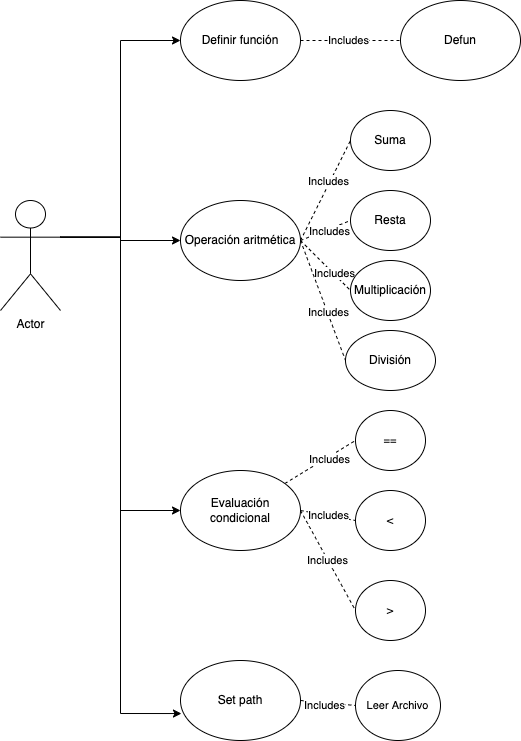

The diagram above was exported from draw.io. Its source (the exported page's mxGraphModel, read from the mxfile embedded in the PNG):
<mxGraphModel dx="857" dy="619" grid="1" gridSize="10" guides="1" tooltips="1" connect="1" arrows="1" fold="1" page="1" pageScale="1" pageWidth="850" pageHeight="1100" math="0" shadow="0">
  <root>
    <mxCell id="bXg6YDQ3-RYh3HMtNtCb-0" />
    <mxCell id="bXg6YDQ3-RYh3HMtNtCb-1" parent="bXg6YDQ3-RYh3HMtNtCb-0" />
    <mxCell id="bXg6YDQ3-RYh3HMtNtCb-8" style="edgeStyle=orthogonalEdgeStyle;rounded=0;orthogonalLoop=1;jettySize=auto;html=1;exitX=1;exitY=0.3333333333333333;exitDx=0;exitDy=0;exitPerimeter=0;entryX=0;entryY=0.5;entryDx=0;entryDy=0;" edge="1" parent="bXg6YDQ3-RYh3HMtNtCb-1" source="bXg6YDQ3-RYh3HMtNtCb-2" target="bXg6YDQ3-RYh3HMtNtCb-4">
      <mxGeometry relative="1" as="geometry" />
    </mxCell>
    <mxCell id="bXg6YDQ3-RYh3HMtNtCb-9" style="edgeStyle=orthogonalEdgeStyle;rounded=0;orthogonalLoop=1;jettySize=auto;html=1;exitX=1;exitY=0.3333333333333333;exitDx=0;exitDy=0;exitPerimeter=0;entryX=0;entryY=0.5;entryDx=0;entryDy=0;" edge="1" parent="bXg6YDQ3-RYh3HMtNtCb-1" source="bXg6YDQ3-RYh3HMtNtCb-2" target="bXg6YDQ3-RYh3HMtNtCb-5">
      <mxGeometry relative="1" as="geometry" />
    </mxCell>
    <mxCell id="bXg6YDQ3-RYh3HMtNtCb-10" style="edgeStyle=orthogonalEdgeStyle;rounded=0;orthogonalLoop=1;jettySize=auto;html=1;exitX=1;exitY=0.3333333333333333;exitDx=0;exitDy=0;exitPerimeter=0;entryX=0;entryY=0.5;entryDx=0;entryDy=0;" edge="1" parent="bXg6YDQ3-RYh3HMtNtCb-1" source="bXg6YDQ3-RYh3HMtNtCb-2" target="bXg6YDQ3-RYh3HMtNtCb-6">
      <mxGeometry relative="1" as="geometry" />
    </mxCell>
    <mxCell id="bXg6YDQ3-RYh3HMtNtCb-11" style="edgeStyle=orthogonalEdgeStyle;rounded=0;orthogonalLoop=1;jettySize=auto;html=1;exitX=1;exitY=0.3333333333333333;exitDx=0;exitDy=0;exitPerimeter=0;entryX=0.008;entryY=0.663;entryDx=0;entryDy=0;entryPerimeter=0;" edge="1" parent="bXg6YDQ3-RYh3HMtNtCb-1" source="bXg6YDQ3-RYh3HMtNtCb-2" target="bXg6YDQ3-RYh3HMtNtCb-7">
      <mxGeometry relative="1" as="geometry" />
    </mxCell>
    <mxCell id="bXg6YDQ3-RYh3HMtNtCb-2" value="Actor" style="shape=umlActor;verticalLabelPosition=bottom;verticalAlign=top;html=1;" vertex="1" parent="bXg6YDQ3-RYh3HMtNtCb-1">
      <mxGeometry x="40" y="240" width="60" height="110" as="geometry" />
    </mxCell>
    <mxCell id="bXg6YDQ3-RYh3HMtNtCb-4" value="Definir función" style="ellipse;whiteSpace=wrap;html=1;" vertex="1" parent="bXg6YDQ3-RYh3HMtNtCb-1">
      <mxGeometry x="220" y="40" width="120" height="80" as="geometry" />
    </mxCell>
    <mxCell id="bXg6YDQ3-RYh3HMtNtCb-20" style="edgeStyle=none;shape=connector;rounded=0;orthogonalLoop=1;jettySize=auto;html=1;exitX=1;exitY=0.5;exitDx=0;exitDy=0;entryX=0;entryY=0.5;entryDx=0;entryDy=0;dashed=1;labelBackgroundColor=default;fontFamily=Helvetica;fontSize=11;fontColor=default;endArrow=none;strokeColor=default;" edge="1" parent="bXg6YDQ3-RYh3HMtNtCb-1" source="bXg6YDQ3-RYh3HMtNtCb-5" target="bXg6YDQ3-RYh3HMtNtCb-15">
      <mxGeometry relative="1" as="geometry" />
    </mxCell>
    <mxCell id="bXg6YDQ3-RYh3HMtNtCb-25" value="Includes" style="edgeLabel;html=1;align=center;verticalAlign=middle;resizable=0;points=[];fontSize=11;fontFamily=Helvetica;fontColor=default;" vertex="1" connectable="0" parent="bXg6YDQ3-RYh3HMtNtCb-20">
      <mxGeometry x="0.184" y="2" relative="1" as="geometry">
        <mxPoint as="offset" />
      </mxGeometry>
    </mxCell>
    <mxCell id="bXg6YDQ3-RYh3HMtNtCb-21" style="edgeStyle=none;shape=connector;rounded=0;orthogonalLoop=1;jettySize=auto;html=1;exitX=1;exitY=0.5;exitDx=0;exitDy=0;entryX=0;entryY=0.5;entryDx=0;entryDy=0;dashed=1;labelBackgroundColor=default;fontFamily=Helvetica;fontSize=11;fontColor=default;endArrow=none;strokeColor=default;" edge="1" parent="bXg6YDQ3-RYh3HMtNtCb-1" source="bXg6YDQ3-RYh3HMtNtCb-5" target="bXg6YDQ3-RYh3HMtNtCb-16">
      <mxGeometry relative="1" as="geometry" />
    </mxCell>
    <mxCell id="bXg6YDQ3-RYh3HMtNtCb-26" value="Includes" style="edgeLabel;html=1;align=center;verticalAlign=middle;resizable=0;points=[];fontSize=11;fontFamily=Helvetica;fontColor=default;" vertex="1" connectable="0" parent="bXg6YDQ3-RYh3HMtNtCb-21">
      <mxGeometry x="0.1241" y="-2" relative="1" as="geometry">
        <mxPoint as="offset" />
      </mxGeometry>
    </mxCell>
    <mxCell id="bXg6YDQ3-RYh3HMtNtCb-22" style="edgeStyle=none;shape=connector;rounded=0;orthogonalLoop=1;jettySize=auto;html=1;exitX=1;exitY=0.5;exitDx=0;exitDy=0;entryX=0;entryY=0.5;entryDx=0;entryDy=0;dashed=1;labelBackgroundColor=default;fontFamily=Helvetica;fontSize=11;fontColor=default;endArrow=none;strokeColor=default;" edge="1" parent="bXg6YDQ3-RYh3HMtNtCb-1" source="bXg6YDQ3-RYh3HMtNtCb-5" target="bXg6YDQ3-RYh3HMtNtCb-17">
      <mxGeometry relative="1" as="geometry" />
    </mxCell>
    <mxCell id="bXg6YDQ3-RYh3HMtNtCb-27" value="Includes" style="edgeLabel;html=1;align=center;verticalAlign=middle;resizable=0;points=[];fontSize=11;fontFamily=Helvetica;fontColor=default;" vertex="1" connectable="0" parent="bXg6YDQ3-RYh3HMtNtCb-22">
      <mxGeometry x="0.34" y="1" relative="1" as="geometry">
        <mxPoint as="offset" />
      </mxGeometry>
    </mxCell>
    <mxCell id="bXg6YDQ3-RYh3HMtNtCb-23" style="edgeStyle=none;shape=connector;rounded=0;orthogonalLoop=1;jettySize=auto;html=1;exitX=1;exitY=0.5;exitDx=0;exitDy=0;entryX=0;entryY=0.5;entryDx=0;entryDy=0;dashed=1;labelBackgroundColor=default;fontFamily=Helvetica;fontSize=11;fontColor=default;endArrow=none;strokeColor=default;" edge="1" parent="bXg6YDQ3-RYh3HMtNtCb-1" source="bXg6YDQ3-RYh3HMtNtCb-5" target="bXg6YDQ3-RYh3HMtNtCb-18">
      <mxGeometry relative="1" as="geometry" />
    </mxCell>
    <mxCell id="bXg6YDQ3-RYh3HMtNtCb-28" value="Includes" style="edgeLabel;html=1;align=center;verticalAlign=middle;resizable=0;points=[];fontSize=11;fontFamily=Helvetica;fontColor=default;" vertex="1" connectable="0" parent="bXg6YDQ3-RYh3HMtNtCb-23">
      <mxGeometry x="0.2055" y="1" relative="1" as="geometry">
        <mxPoint as="offset" />
      </mxGeometry>
    </mxCell>
    <mxCell id="bXg6YDQ3-RYh3HMtNtCb-5" value="Operación aritmética" style="ellipse;whiteSpace=wrap;html=1;" vertex="1" parent="bXg6YDQ3-RYh3HMtNtCb-1">
      <mxGeometry x="220" y="240" width="120" height="80" as="geometry" />
    </mxCell>
    <mxCell id="bXg6YDQ3-RYh3HMtNtCb-32" style="edgeStyle=none;shape=connector;rounded=0;orthogonalLoop=1;jettySize=auto;html=1;entryX=0;entryY=0.5;entryDx=0;entryDy=0;dashed=1;labelBackgroundColor=default;fontFamily=Helvetica;fontSize=11;fontColor=default;endArrow=none;strokeColor=default;" edge="1" parent="bXg6YDQ3-RYh3HMtNtCb-1" source="bXg6YDQ3-RYh3HMtNtCb-6" target="bXg6YDQ3-RYh3HMtNtCb-29">
      <mxGeometry relative="1" as="geometry" />
    </mxCell>
    <mxCell id="bXg6YDQ3-RYh3HMtNtCb-33" value="Includes" style="edgeLabel;html=1;align=center;verticalAlign=middle;resizable=0;points=[];fontSize=11;fontFamily=Helvetica;fontColor=default;" vertex="1" connectable="0" parent="bXg6YDQ3-RYh3HMtNtCb-32">
      <mxGeometry x="0.2039" y="-2" relative="1" as="geometry">
        <mxPoint as="offset" />
      </mxGeometry>
    </mxCell>
    <mxCell id="bXg6YDQ3-RYh3HMtNtCb-34" value="Includes" style="edgeStyle=none;shape=connector;rounded=0;orthogonalLoop=1;jettySize=auto;html=1;exitX=1;exitY=0.5;exitDx=0;exitDy=0;entryX=0;entryY=0.5;entryDx=0;entryDy=0;dashed=1;labelBackgroundColor=default;fontFamily=Helvetica;fontSize=11;fontColor=default;endArrow=none;strokeColor=default;" edge="1" parent="bXg6YDQ3-RYh3HMtNtCb-1" source="bXg6YDQ3-RYh3HMtNtCb-6" target="bXg6YDQ3-RYh3HMtNtCb-30">
      <mxGeometry relative="1" as="geometry" />
    </mxCell>
    <mxCell id="bXg6YDQ3-RYh3HMtNtCb-35" value="Includes" style="edgeStyle=none;shape=connector;rounded=0;orthogonalLoop=1;jettySize=auto;html=1;exitX=1;exitY=0.5;exitDx=0;exitDy=0;entryX=0;entryY=0.5;entryDx=0;entryDy=0;dashed=1;labelBackgroundColor=default;fontFamily=Helvetica;fontSize=11;fontColor=default;endArrow=none;strokeColor=default;" edge="1" parent="bXg6YDQ3-RYh3HMtNtCb-1" source="bXg6YDQ3-RYh3HMtNtCb-6" target="bXg6YDQ3-RYh3HMtNtCb-31">
      <mxGeometry relative="1" as="geometry" />
    </mxCell>
    <mxCell id="bXg6YDQ3-RYh3HMtNtCb-6" value="Evaluación condicional" style="ellipse;whiteSpace=wrap;html=1;" vertex="1" parent="bXg6YDQ3-RYh3HMtNtCb-1">
      <mxGeometry x="220" y="510" width="120" height="80" as="geometry" />
    </mxCell>
    <mxCell id="bXg6YDQ3-RYh3HMtNtCb-37" style="edgeStyle=none;shape=connector;rounded=0;orthogonalLoop=1;jettySize=auto;html=1;exitX=1;exitY=0.5;exitDx=0;exitDy=0;entryX=0;entryY=0.5;entryDx=0;entryDy=0;dashed=1;labelBackgroundColor=default;fontFamily=Helvetica;fontSize=11;fontColor=default;endArrow=none;strokeColor=default;" edge="1" parent="bXg6YDQ3-RYh3HMtNtCb-1" source="bXg6YDQ3-RYh3HMtNtCb-7" target="bXg6YDQ3-RYh3HMtNtCb-36">
      <mxGeometry relative="1" as="geometry" />
    </mxCell>
    <mxCell id="bXg6YDQ3-RYh3HMtNtCb-38" value="Includes" style="edgeLabel;html=1;align=center;verticalAlign=middle;resizable=0;points=[];fontSize=11;fontFamily=Helvetica;fontColor=default;" vertex="1" connectable="0" parent="bXg6YDQ3-RYh3HMtNtCb-37">
      <mxGeometry x="-0.1213" y="-2" relative="1" as="geometry">
        <mxPoint as="offset" />
      </mxGeometry>
    </mxCell>
    <mxCell id="bXg6YDQ3-RYh3HMtNtCb-7" value="Set path" style="ellipse;whiteSpace=wrap;html=1;" vertex="1" parent="bXg6YDQ3-RYh3HMtNtCb-1">
      <mxGeometry x="220" y="700" width="120" height="80" as="geometry" />
    </mxCell>
    <mxCell id="bXg6YDQ3-RYh3HMtNtCb-12" value="Defun" style="ellipse;whiteSpace=wrap;html=1;" vertex="1" parent="bXg6YDQ3-RYh3HMtNtCb-1">
      <mxGeometry x="440" y="40" width="120" height="80" as="geometry" />
    </mxCell>
    <mxCell id="bXg6YDQ3-RYh3HMtNtCb-14" value="" style="endArrow=none;dashed=1;html=1;rounded=0;exitX=1;exitY=0.5;exitDx=0;exitDy=0;entryX=0;entryY=0.5;entryDx=0;entryDy=0;" edge="1" parent="bXg6YDQ3-RYh3HMtNtCb-1" source="bXg6YDQ3-RYh3HMtNtCb-4" target="bXg6YDQ3-RYh3HMtNtCb-12">
      <mxGeometry width="50" height="50" relative="1" as="geometry">
        <mxPoint x="370" y="150" as="sourcePoint" />
        <mxPoint x="420" y="100" as="targetPoint" />
      </mxGeometry>
    </mxCell>
    <mxCell id="bXg6YDQ3-RYh3HMtNtCb-24" value="Includes" style="edgeLabel;html=1;align=center;verticalAlign=middle;resizable=0;points=[];fontSize=11;fontFamily=Helvetica;fontColor=default;" vertex="1" connectable="0" parent="bXg6YDQ3-RYh3HMtNtCb-14">
      <mxGeometry x="-0.06" y="1" relative="1" as="geometry">
        <mxPoint as="offset" />
      </mxGeometry>
    </mxCell>
    <mxCell id="bXg6YDQ3-RYh3HMtNtCb-15" value="Suma" style="ellipse;whiteSpace=wrap;html=1;" vertex="1" parent="bXg6YDQ3-RYh3HMtNtCb-1">
      <mxGeometry x="390" y="150" width="80" height="60" as="geometry" />
    </mxCell>
    <mxCell id="bXg6YDQ3-RYh3HMtNtCb-16" value="Resta" style="ellipse;whiteSpace=wrap;html=1;" vertex="1" parent="bXg6YDQ3-RYh3HMtNtCb-1">
      <mxGeometry x="390" y="230" width="80" height="60" as="geometry" />
    </mxCell>
    <mxCell id="bXg6YDQ3-RYh3HMtNtCb-17" value="Multiplicación" style="ellipse;whiteSpace=wrap;html=1;" vertex="1" parent="bXg6YDQ3-RYh3HMtNtCb-1">
      <mxGeometry x="390" y="300" width="80" height="60" as="geometry" />
    </mxCell>
    <mxCell id="bXg6YDQ3-RYh3HMtNtCb-18" value="División" style="ellipse;whiteSpace=wrap;html=1;" vertex="1" parent="bXg6YDQ3-RYh3HMtNtCb-1">
      <mxGeometry x="385" y="370" width="90" height="60" as="geometry" />
    </mxCell>
    <mxCell id="bXg6YDQ3-RYh3HMtNtCb-29" value="==" style="ellipse;whiteSpace=wrap;html=1;fontFamily=Helvetica;fontSize=11;fontColor=default;" vertex="1" parent="bXg6YDQ3-RYh3HMtNtCb-1">
      <mxGeometry x="395" y="450" width="70" height="60" as="geometry" />
    </mxCell>
    <mxCell id="bXg6YDQ3-RYh3HMtNtCb-30" value="&amp;lt;" style="ellipse;whiteSpace=wrap;html=1;fontFamily=Helvetica;fontSize=11;fontColor=default;" vertex="1" parent="bXg6YDQ3-RYh3HMtNtCb-1">
      <mxGeometry x="395" y="530" width="70" height="60" as="geometry" />
    </mxCell>
    <mxCell id="bXg6YDQ3-RYh3HMtNtCb-31" value="&amp;gt;" style="ellipse;whiteSpace=wrap;html=1;fontFamily=Helvetica;fontSize=11;fontColor=default;" vertex="1" parent="bXg6YDQ3-RYh3HMtNtCb-1">
      <mxGeometry x="395" y="620" width="70" height="60" as="geometry" />
    </mxCell>
    <mxCell id="bXg6YDQ3-RYh3HMtNtCb-36" value="Leer Archivo" style="ellipse;whiteSpace=wrap;html=1;fontFamily=Helvetica;fontSize=11;fontColor=default;" vertex="1" parent="bXg6YDQ3-RYh3HMtNtCb-1">
      <mxGeometry x="395" y="710" width="85" height="70" as="geometry" />
    </mxCell>
  </root>
</mxGraphModel>